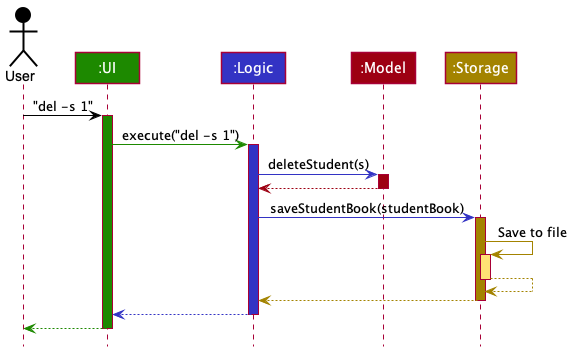

The diagram above was rendered by PlantUML. Its source (embedded in the PNG):
@startuml
!include style.puml

Actor User as user USER_COLOR
Participant ":UI" as ui UI_COLOR
Participant ":Logic" as logic LOGIC_COLOR
Participant ":Model" as model MODEL_COLOR
Participant ":Storage" as storage STORAGE_COLOR

user -[USER_COLOR]> ui : "del -s 1"
activate ui UI_COLOR

ui -[UI_COLOR]> logic : execute("del -s 1")
activate logic LOGIC_COLOR

logic -[LOGIC_COLOR]> model : deleteStudent(s)
activate model MODEL_COLOR

model -[MODEL_COLOR]-> logic
deactivate model

logic -[LOGIC_COLOR]> storage : saveStudentBook(studentBook)
activate storage STORAGE_COLOR

storage -[STORAGE_COLOR]> storage : Save to file
activate storage STORAGE_COLOR_T1
storage --[STORAGE_COLOR]> storage
deactivate storage

storage --[STORAGE_COLOR]> logic
deactivate storage

logic --[LOGIC_COLOR]> ui
deactivate logic

ui--[UI_COLOR]> user
deactivate ui
@enduml